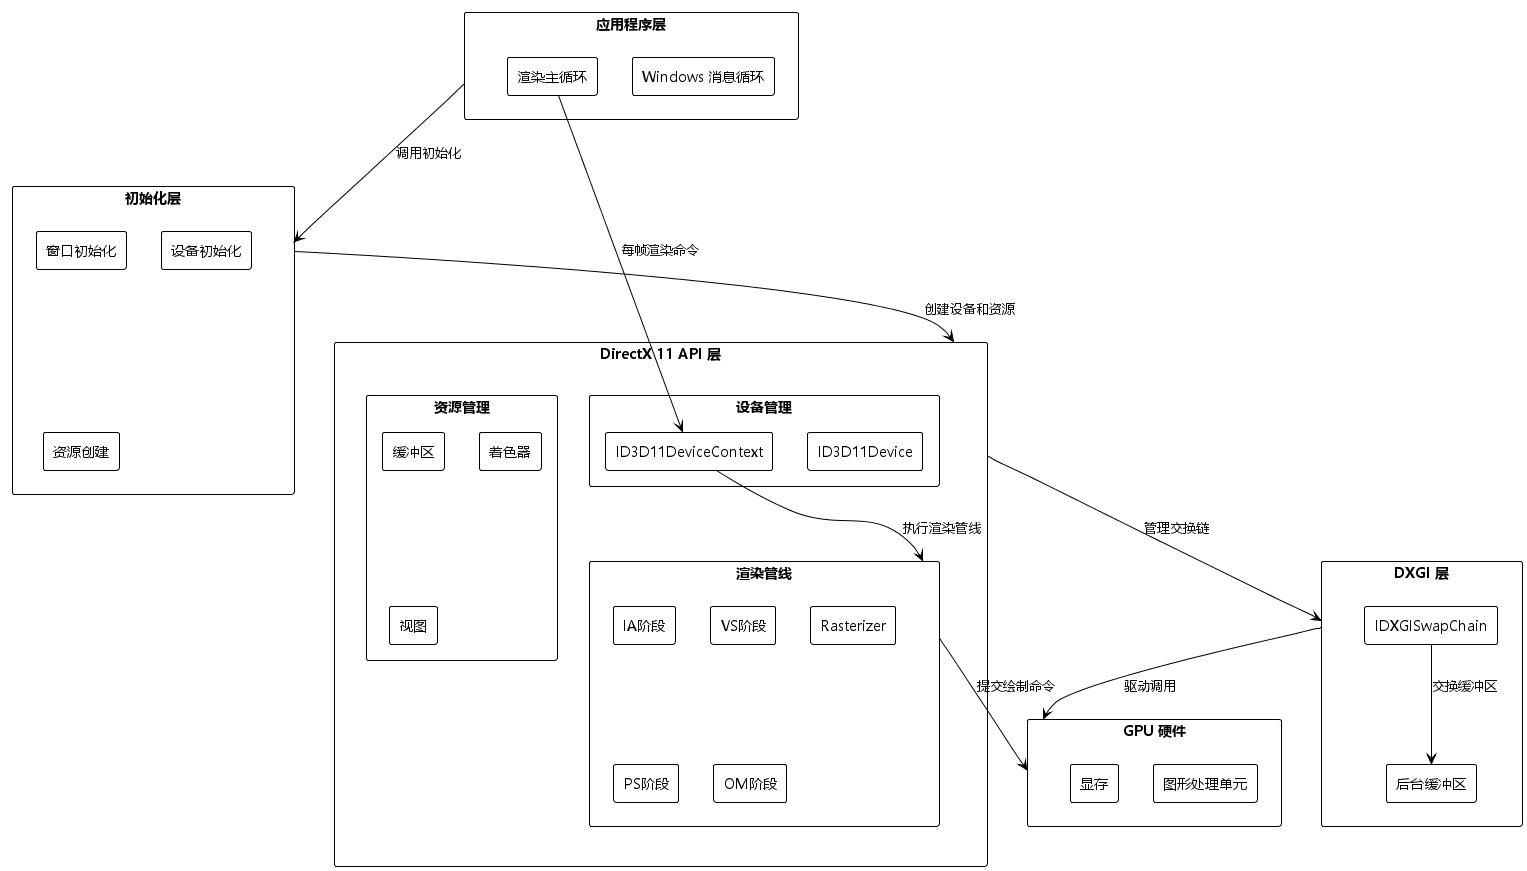

The diagram above was rendered by PlantUML. Its source (embedded in the PNG):
@startuml Tutorial04_Architecture
!theme plain
skinparam defaultFontName Microsoft YaHei

rectangle "应用程序层" as app {
    rectangle "Windows 消息循环" as msgloop
    rectangle "渲染主循环" as renderloop
}

rectangle "初始化层" as init {
    rectangle "窗口初始化" as wininit
    rectangle "设备初始化" as devinit
    rectangle "资源创建" as rescreate
}

rectangle "DirectX 11 API 层" as dx11 {
    rectangle "设备管理" as devmgmt {
        rectangle "ID3D11Device" as dev
        rectangle "ID3D11DeviceContext" as ctx
    }
    
    rectangle "资源管理" as resmgmt {
        rectangle "缓冲区" as buffers
        rectangle "着色器" as shaders
        rectangle "视图" as views
    }
    
    rectangle "渲染管线" as pipeline {
        rectangle "IA阶段" as ia
        rectangle "VS阶段" as vs
        rectangle "Rasterizer" as rs
        rectangle "PS阶段" as ps
        rectangle "OM阶段" as om
    }
}

rectangle "DXGI 层" as dxgi {
    rectangle "IDXGISwapChain" as sc
    rectangle "后台缓冲区" as bb
}

rectangle "GPU 硬件" as gpu {
    rectangle "图形处理单元" as gp
    rectangle "显存" as vram
}

app --> init : 调用初始化
init --> dx11 : 创建设备和资源
dx11 --> dxgi : 管理交换链
dxgi --> gpu : 驱动调用
renderloop --> ctx : 每帧渲染命令
ctx --> pipeline : 执行渲染管线
pipeline --> gpu : 提交绘制命令
sc --> bb : 交换缓冲区

@enduml